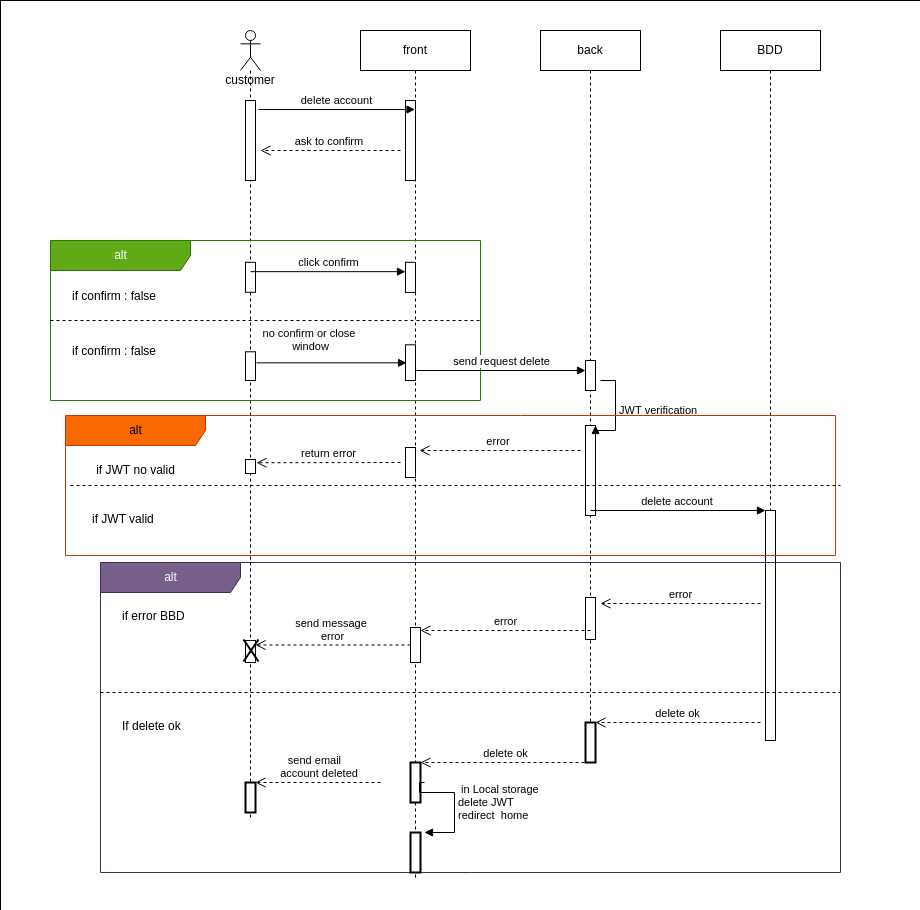

The diagram above was exported from draw.io. Its source (the exported page's mxGraphModel, read from the mxfile embedded in the PNG):
<mxGraphModel dx="2249" dy="651" grid="1" gridSize="10" guides="1" tooltips="1" connect="1" arrows="1" fold="1" page="1" pageScale="1" pageWidth="827" pageHeight="1169" background="#ffffff" math="0" shadow="0">
  <root>
    <mxCell id="0" />
    <mxCell id="1" parent="0" />
    <mxCell id="8NwROwxm1LsMAn0bTt06-67" value="" style="rounded=0;whiteSpace=wrap;html=1;strokeWidth=0;" parent="1" vertex="1">
      <mxGeometry x="-120" y="10" width="920" height="910" as="geometry" />
    </mxCell>
    <mxCell id="8NwROwxm1LsMAn0bTt06-3" value="customer&lt;br&gt;" style="shape=umlLifeline;participant=umlActor;perimeter=lifelinePerimeter;whiteSpace=wrap;html=1;container=1;collapsible=0;recursiveResize=0;verticalAlign=top;spacingTop=36;outlineConnect=0;" parent="1" vertex="1">
      <mxGeometry x="120" y="40" width="20" height="790" as="geometry" />
    </mxCell>
    <mxCell id="8NwROwxm1LsMAn0bTt06-8" value="" style="html=1;points=[];perimeter=orthogonalPerimeter;" parent="8NwROwxm1LsMAn0bTt06-3" vertex="1">
      <mxGeometry x="5" y="70" width="10" height="80" as="geometry" />
    </mxCell>
    <mxCell id="8NwROwxm1LsMAn0bTt06-4" value="front" style="shape=umlLifeline;perimeter=lifelinePerimeter;whiteSpace=wrap;html=1;container=1;collapsible=0;recursiveResize=0;outlineConnect=0;" parent="1" vertex="1">
      <mxGeometry x="240" y="40" width="110" height="850" as="geometry" />
    </mxCell>
    <mxCell id="8NwROwxm1LsMAn0bTt06-11" value="" style="html=1;points=[];perimeter=orthogonalPerimeter;" parent="8NwROwxm1LsMAn0bTt06-4" vertex="1">
      <mxGeometry x="45" y="70" width="10" height="80" as="geometry" />
    </mxCell>
    <mxCell id="8NwROwxm1LsMAn0bTt06-6" value="back" style="shape=umlLifeline;perimeter=lifelinePerimeter;whiteSpace=wrap;html=1;container=1;collapsible=0;recursiveResize=0;outlineConnect=0;" parent="1" vertex="1">
      <mxGeometry x="420" y="40" width="100" height="730" as="geometry" />
    </mxCell>
    <mxCell id="8NwROwxm1LsMAn0bTt06-27" value="" style="html=1;points=[];perimeter=orthogonalPerimeter;" parent="8NwROwxm1LsMAn0bTt06-6" vertex="1">
      <mxGeometry x="45" y="395" width="10" height="90" as="geometry" />
    </mxCell>
    <mxCell id="8NwROwxm1LsMAn0bTt06-7" value="BDD" style="shape=umlLifeline;perimeter=lifelinePerimeter;whiteSpace=wrap;html=1;container=1;collapsible=0;recursiveResize=0;outlineConnect=0;" parent="1" vertex="1">
      <mxGeometry x="600" y="40" width="100" height="710" as="geometry" />
    </mxCell>
    <mxCell id="8NwROwxm1LsMAn0bTt06-9" value="delete account" style="html=1;verticalAlign=bottom;endArrow=block;rounded=0;exitX=1.3;exitY=0.113;exitDx=0;exitDy=0;exitPerimeter=0;" parent="1" source="8NwROwxm1LsMAn0bTt06-8" target="8NwROwxm1LsMAn0bTt06-4" edge="1">
      <mxGeometry relative="1" as="geometry">
        <mxPoint x="55" y="110" as="sourcePoint" />
      </mxGeometry>
    </mxCell>
    <mxCell id="8NwROwxm1LsMAn0bTt06-10" value="ask to confirm&amp;nbsp;" style="html=1;verticalAlign=bottom;endArrow=open;dashed=1;endSize=8;rounded=0;" parent="1" edge="1">
      <mxGeometry relative="1" as="geometry">
        <mxPoint x="140" y="160" as="targetPoint" />
        <mxPoint x="280" y="160" as="sourcePoint" />
      </mxGeometry>
    </mxCell>
    <mxCell id="8NwROwxm1LsMAn0bTt06-12" value="alt" style="shape=umlFrame;tabWidth=110;tabHeight=30;tabPosition=left;html=1;boundedLbl=1;labelInHeader=1;width=140;height=30;fillColor=#60a917;strokeColor=#2D7600;fontColor=#ffffff;container=0;" parent="1" vertex="1">
      <mxGeometry x="-70" y="250" width="430" height="160" as="geometry" />
    </mxCell>
    <mxCell id="8NwROwxm1LsMAn0bTt06-13" value="if confirm : false" style="text" parent="1" vertex="1">
      <mxGeometry x="-70" y="251.82" width="100" height="20" as="geometry">
        <mxPoint x="20" y="40" as="offset" />
      </mxGeometry>
    </mxCell>
    <mxCell id="8NwROwxm1LsMAn0bTt06-14" value="if confirm : false" style="line;strokeWidth=1;dashed=1;labelPosition=center;verticalLabelPosition=bottom;align=left;verticalAlign=top;spacingLeft=20;spacingTop=15;" parent="1" vertex="1">
      <mxGeometry x="-70" y="327.77733384262797" width="430" height="4.449197860962566" as="geometry" />
    </mxCell>
    <mxCell id="8NwROwxm1LsMAn0bTt06-15" value="" style="html=1;points=[];perimeter=orthogonalPerimeter;" parent="1" vertex="1">
      <mxGeometry x="125" y="271.8163483575248" width="10" height="29.946524064171115" as="geometry" />
    </mxCell>
    <mxCell id="8NwROwxm1LsMAn0bTt06-16" value="" style="html=1;points=[];perimeter=orthogonalPerimeter;" parent="1" vertex="1">
      <mxGeometry x="125" y="361.29" width="10" height="28.71" as="geometry" />
    </mxCell>
    <mxCell id="8NwROwxm1LsMAn0bTt06-17" value="" style="html=1;points=[];perimeter=orthogonalPerimeter;" parent="1" vertex="1">
      <mxGeometry x="285" y="271.8181818181818" width="10" height="30.129870129870124" as="geometry" />
    </mxCell>
    <mxCell id="8NwROwxm1LsMAn0bTt06-20" value="click confirm" style="html=1;verticalAlign=bottom;endArrow=block;rounded=0;" parent="1" target="8NwROwxm1LsMAn0bTt06-17" edge="1">
      <mxGeometry width="80" relative="1" as="geometry">
        <mxPoint x="130" y="281.16883116883116" as="sourcePoint" />
        <mxPoint x="210" y="281.16883116883116" as="targetPoint" />
      </mxGeometry>
    </mxCell>
    <mxCell id="8NwROwxm1LsMAn0bTt06-21" value="" style="html=1;points=[];perimeter=orthogonalPerimeter;" parent="1" vertex="1">
      <mxGeometry x="285" y="354.31" width="10" height="35.69" as="geometry" />
    </mxCell>
    <mxCell id="8NwROwxm1LsMAn0bTt06-22" value="no confirm or close&amp;nbsp;&lt;br&gt;window" style="html=1;verticalAlign=bottom;endArrow=block;rounded=0;" parent="1" edge="1">
      <mxGeometry x="-0.28" y="7" width="80" relative="1" as="geometry">
        <mxPoint x="136" y="372.33142857142855" as="sourcePoint" />
        <mxPoint x="286" y="372.33142857142855" as="targetPoint" />
        <mxPoint as="offset" />
      </mxGeometry>
    </mxCell>
    <mxCell id="8NwROwxm1LsMAn0bTt06-23" value="send request delete" style="html=1;verticalAlign=bottom;endArrow=block;rounded=0;" parent="1" target="8NwROwxm1LsMAn0bTt06-24" edge="1">
      <mxGeometry width="80" relative="1" as="geometry">
        <mxPoint x="296" y="380" as="sourcePoint" />
        <mxPoint x="376" y="380" as="targetPoint" />
      </mxGeometry>
    </mxCell>
    <mxCell id="8NwROwxm1LsMAn0bTt06-24" value="" style="html=1;points=[];perimeter=orthogonalPerimeter;" parent="1" vertex="1">
      <mxGeometry x="465" y="370" width="10" height="30" as="geometry" />
    </mxCell>
    <mxCell id="8NwROwxm1LsMAn0bTt06-28" value="JWT verification&amp;nbsp;" style="edgeStyle=orthogonalEdgeStyle;html=1;align=left;spacingLeft=2;endArrow=block;rounded=0;entryX=1;entryY=0;" parent="1" target="8NwROwxm1LsMAn0bTt06-27" edge="1">
      <mxGeometry relative="1" as="geometry">
        <mxPoint x="480" y="390" as="sourcePoint" />
        <Array as="points">
          <mxPoint x="495" y="390" />
          <mxPoint x="495" y="440" />
        </Array>
      </mxGeometry>
    </mxCell>
    <mxCell id="8NwROwxm1LsMAn0bTt06-31" value="if JWT valid" style="line;strokeWidth=1;dashed=1;labelPosition=center;verticalLabelPosition=bottom;align=left;verticalAlign=top;spacingLeft=20;spacingTop=15;" parent="1" vertex="1">
      <mxGeometry x="-50" y="490" width="770.0000000000001" height="10" as="geometry" />
    </mxCell>
    <mxCell id="8NwROwxm1LsMAn0bTt06-35" value="if JWT no valid" style="text;html=1;resizable=0;autosize=1;align=center;verticalAlign=middle;points=[];fillColor=none;strokeColor=none;rounded=0;" parent="1" vertex="1">
      <mxGeometry x="-30" y="470" width="90" height="20" as="geometry" />
    </mxCell>
    <mxCell id="8NwROwxm1LsMAn0bTt06-37" value="" style="html=1;points=[];perimeter=orthogonalPerimeter;" parent="1" vertex="1">
      <mxGeometry x="285" y="457" width="10" height="30" as="geometry" />
    </mxCell>
    <mxCell id="8NwROwxm1LsMAn0bTt06-38" value="" style="html=1;points=[];perimeter=orthogonalPerimeter;" parent="1" vertex="1">
      <mxGeometry x="125" y="469" width="10" height="14" as="geometry" />
    </mxCell>
    <mxCell id="8NwROwxm1LsMAn0bTt06-39" value="error&amp;nbsp;" style="html=1;verticalAlign=bottom;endArrow=open;dashed=1;endSize=8;rounded=0;entryX=1.4;entryY=0.1;entryDx=0;entryDy=0;entryPerimeter=0;" parent="1" target="8NwROwxm1LsMAn0bTt06-37" edge="1">
      <mxGeometry relative="1" as="geometry">
        <mxPoint x="460" y="460" as="sourcePoint" />
        <mxPoint x="380" y="460" as="targetPoint" />
      </mxGeometry>
    </mxCell>
    <mxCell id="8NwROwxm1LsMAn0bTt06-40" value="return error" style="html=1;verticalAlign=bottom;endArrow=open;dashed=1;endSize=8;rounded=0;entryX=1.1;entryY=0.233;entryDx=0;entryDy=0;entryPerimeter=0;" parent="1" target="8NwROwxm1LsMAn0bTt06-38" edge="1">
      <mxGeometry relative="1" as="geometry">
        <mxPoint x="280" y="472" as="sourcePoint" />
        <mxPoint x="200" y="480" as="targetPoint" />
      </mxGeometry>
    </mxCell>
    <mxCell id="8NwROwxm1LsMAn0bTt06-44" value="" style="html=1;points=[];perimeter=orthogonalPerimeter;" parent="1" vertex="1">
      <mxGeometry x="645" y="520" width="10" height="230" as="geometry" />
    </mxCell>
    <mxCell id="8NwROwxm1LsMAn0bTt06-45" value="delete account&amp;nbsp;" style="html=1;verticalAlign=bottom;endArrow=block;rounded=0;" parent="1" target="8NwROwxm1LsMAn0bTt06-44" edge="1">
      <mxGeometry width="80" relative="1" as="geometry">
        <mxPoint x="470" y="520" as="sourcePoint" />
        <mxPoint x="550" y="520" as="targetPoint" />
      </mxGeometry>
    </mxCell>
    <mxCell id="8NwROwxm1LsMAn0bTt06-46" value="alt" style="shape=umlFrame;tabWidth=110;tabHeight=30;tabPosition=left;html=1;boundedLbl=1;labelInHeader=1;width=140;height=30;fillColor=#76608a;fontColor=#ffffff;strokeColor=#432D57;" parent="1" vertex="1">
      <mxGeometry x="-20" y="572" width="740" height="310" as="geometry" />
    </mxCell>
    <mxCell id="8NwROwxm1LsMAn0bTt06-47" value="if error BBD" style="text" parent="8NwROwxm1LsMAn0bTt06-46" vertex="1">
      <mxGeometry width="100" height="20" relative="1" as="geometry">
        <mxPoint x="20" y="40" as="offset" />
      </mxGeometry>
    </mxCell>
    <mxCell id="8NwROwxm1LsMAn0bTt06-48" value="If delete ok" style="line;strokeWidth=1;dashed=1;labelPosition=center;verticalLabelPosition=bottom;align=left;verticalAlign=top;spacingLeft=20;spacingTop=15;" parent="8NwROwxm1LsMAn0bTt06-46" vertex="1">
      <mxGeometry y="125" width="740.0000000000001" height="10" as="geometry" />
    </mxCell>
    <mxCell id="8NwROwxm1LsMAn0bTt06-50" value="" style="html=1;points=[];perimeter=orthogonalPerimeter;" parent="8NwROwxm1LsMAn0bTt06-46" vertex="1">
      <mxGeometry x="485" y="35" width="10" height="42" as="geometry" />
    </mxCell>
    <mxCell id="8NwROwxm1LsMAn0bTt06-51" value="" style="html=1;points=[];perimeter=orthogonalPerimeter;" parent="8NwROwxm1LsMAn0bTt06-46" vertex="1">
      <mxGeometry x="310" y="65" width="10" height="35" as="geometry" />
    </mxCell>
    <mxCell id="8NwROwxm1LsMAn0bTt06-52" value="" style="html=1;points=[];perimeter=orthogonalPerimeter;" parent="8NwROwxm1LsMAn0bTt06-46" vertex="1">
      <mxGeometry x="145" y="78" width="10" height="22" as="geometry" />
    </mxCell>
    <mxCell id="8NwROwxm1LsMAn0bTt06-53" value="error" style="html=1;verticalAlign=bottom;endArrow=open;dashed=1;endSize=8;rounded=0;exitX=0.892;exitY=0.28;exitDx=0;exitDy=0;exitPerimeter=0;" parent="8NwROwxm1LsMAn0bTt06-46" edge="1">
      <mxGeometry relative="1" as="geometry">
        <mxPoint x="660.0799999999999" y="41" as="sourcePoint" />
        <mxPoint x="500" y="41" as="targetPoint" />
      </mxGeometry>
    </mxCell>
    <mxCell id="8NwROwxm1LsMAn0bTt06-54" value="error" style="html=1;verticalAlign=bottom;endArrow=open;dashed=1;endSize=8;rounded=0;exitX=0.5;exitY=0.786;exitDx=0;exitDy=0;exitPerimeter=0;" parent="8NwROwxm1LsMAn0bTt06-46" source="8NwROwxm1LsMAn0bTt06-50" target="8NwROwxm1LsMAn0bTt06-51" edge="1">
      <mxGeometry relative="1" as="geometry">
        <mxPoint x="460" y="68" as="sourcePoint" />
        <mxPoint x="380" y="68" as="targetPoint" />
      </mxGeometry>
    </mxCell>
    <mxCell id="8NwROwxm1LsMAn0bTt06-55" value="send message&amp;nbsp;&lt;br&gt;error" style="html=1;verticalAlign=bottom;endArrow=open;dashed=1;endSize=8;rounded=0;" parent="8NwROwxm1LsMAn0bTt06-46" source="8NwROwxm1LsMAn0bTt06-51" target="8NwROwxm1LsMAn0bTt06-52" edge="1">
      <mxGeometry relative="1" as="geometry">
        <mxPoint x="280" y="88" as="sourcePoint" />
        <mxPoint x="200" y="88" as="targetPoint" />
      </mxGeometry>
    </mxCell>
    <mxCell id="8NwROwxm1LsMAn0bTt06-56" value="" style="shape=umlDestroy;whiteSpace=wrap;html=1;strokeWidth=2;" parent="8NwROwxm1LsMAn0bTt06-46" vertex="1">
      <mxGeometry x="143" y="77" width="15" height="22" as="geometry" />
    </mxCell>
    <mxCell id="8NwROwxm1LsMAn0bTt06-57" value="delete ok" style="html=1;verticalAlign=bottom;endArrow=open;dashed=1;endSize=8;rounded=0;" parent="8NwROwxm1LsMAn0bTt06-46" target="8NwROwxm1LsMAn0bTt06-58" edge="1">
      <mxGeometry relative="1" as="geometry">
        <mxPoint x="660" y="160" as="sourcePoint" />
        <mxPoint x="580" y="160" as="targetPoint" />
      </mxGeometry>
    </mxCell>
    <mxCell id="8NwROwxm1LsMAn0bTt06-58" value="" style="html=1;points=[];perimeter=orthogonalPerimeter;strokeWidth=2;" parent="8NwROwxm1LsMAn0bTt06-46" vertex="1">
      <mxGeometry x="485" y="160" width="10" height="40" as="geometry" />
    </mxCell>
    <mxCell id="8NwROwxm1LsMAn0bTt06-59" value="delete ok" style="html=1;verticalAlign=bottom;endArrow=open;dashed=1;endSize=8;rounded=0;exitX=0.5;exitY=1;exitDx=0;exitDy=0;exitPerimeter=0;" parent="8NwROwxm1LsMAn0bTt06-46" source="8NwROwxm1LsMAn0bTt06-58" target="8NwROwxm1LsMAn0bTt06-60" edge="1">
      <mxGeometry relative="1" as="geometry">
        <mxPoint x="460" y="200" as="sourcePoint" />
        <mxPoint x="380" y="200" as="targetPoint" />
      </mxGeometry>
    </mxCell>
    <mxCell id="8NwROwxm1LsMAn0bTt06-60" value="" style="html=1;points=[];perimeter=orthogonalPerimeter;strokeWidth=2;" parent="8NwROwxm1LsMAn0bTt06-46" vertex="1">
      <mxGeometry x="310" y="200" width="10" height="40" as="geometry" />
    </mxCell>
    <mxCell id="8NwROwxm1LsMAn0bTt06-61" value="" style="html=1;points=[];perimeter=orthogonalPerimeter;strokeWidth=2;" parent="8NwROwxm1LsMAn0bTt06-46" vertex="1">
      <mxGeometry x="145" y="220" width="10" height="30" as="geometry" />
    </mxCell>
    <mxCell id="8NwROwxm1LsMAn0bTt06-62" value="send email&amp;nbsp; &lt;br&gt;&amp;nbsp;account deleted" style="html=1;verticalAlign=bottom;endArrow=open;dashed=1;endSize=8;rounded=0;" parent="8NwROwxm1LsMAn0bTt06-46" target="8NwROwxm1LsMAn0bTt06-61" edge="1">
      <mxGeometry relative="1" as="geometry">
        <mxPoint x="280" y="220" as="sourcePoint" />
        <mxPoint x="200" y="220" as="targetPoint" />
      </mxGeometry>
    </mxCell>
    <mxCell id="8NwROwxm1LsMAn0bTt06-63" value="" style="html=1;points=[];perimeter=orthogonalPerimeter;strokeWidth=2;" parent="8NwROwxm1LsMAn0bTt06-46" vertex="1">
      <mxGeometry x="310" y="270" width="10" height="40" as="geometry" />
    </mxCell>
    <mxCell id="8NwROwxm1LsMAn0bTt06-64" value="&amp;nbsp;in Local storage&amp;nbsp;&lt;br&gt;delete JWT&lt;br&gt;redirect&amp;nbsp; home&amp;nbsp;" style="edgeStyle=orthogonalEdgeStyle;html=1;align=left;spacingLeft=2;endArrow=block;rounded=0;entryX=1;entryY=0;" parent="8NwROwxm1LsMAn0bTt06-46" edge="1">
      <mxGeometry relative="1" as="geometry">
        <mxPoint x="324" y="220" as="sourcePoint" />
        <Array as="points">
          <mxPoint x="319" y="220" />
          <mxPoint x="319" y="230" />
          <mxPoint x="354" y="230" />
          <mxPoint x="354" y="270" />
        </Array>
        <mxPoint x="324" y="270" as="targetPoint" />
      </mxGeometry>
    </mxCell>
    <mxCell id="8NwROwxm1LsMAn0bTt06-29" value="alt" style="shape=umlFrame;tabWidth=110;tabHeight=30;tabPosition=left;html=1;boundedLbl=1;labelInHeader=1;width=140;height=30;fillColor=#fa6800;fontColor=#000000;strokeColor=#C73500;container=0;" parent="1" vertex="1">
      <mxGeometry x="-55" y="425" width="770" height="140" as="geometry" />
    </mxCell>
  </root>
</mxGraphModel>